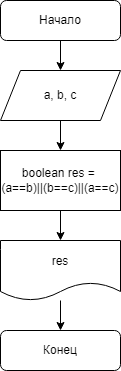

The diagram above was exported from draw.io. Its source (the exported page's mxGraphModel, read from the mxfile embedded in the PNG):
<mxGraphModel dx="1038" dy="556" grid="1" gridSize="10" guides="1" tooltips="1" connect="1" arrows="1" fold="1" page="1" pageScale="1" pageWidth="827" pageHeight="1169" math="0" shadow="0">
  <root>
    <mxCell id="WIyWlLk6GJQsqaUBKTNV-0" />
    <mxCell id="WIyWlLk6GJQsqaUBKTNV-1" parent="WIyWlLk6GJQsqaUBKTNV-0" />
    <mxCell id="s3jgPRfb6G-tFjEz9s80-0" value="Начало" style="rounded=1;whiteSpace=wrap;html=1;fontSize=12;glass=0;strokeWidth=1;shadow=0;" vertex="1" parent="WIyWlLk6GJQsqaUBKTNV-1">
      <mxGeometry x="160" y="80" width="120" height="40" as="geometry" />
    </mxCell>
    <mxCell id="s3jgPRfb6G-tFjEz9s80-1" value="" style="endArrow=classic;html=1;rounded=0;exitX=0.5;exitY=1;exitDx=0;exitDy=0;entryX=0.5;entryY=0;entryDx=0;entryDy=0;" edge="1" parent="WIyWlLk6GJQsqaUBKTNV-1" source="s3jgPRfb6G-tFjEz9s80-0" target="s3jgPRfb6G-tFjEz9s80-3">
      <mxGeometry width="50" height="50" relative="1" as="geometry">
        <mxPoint x="390" y="310" as="sourcePoint" />
        <mxPoint x="370" y="130" as="targetPoint" />
      </mxGeometry>
    </mxCell>
    <mxCell id="s3jgPRfb6G-tFjEz9s80-2" value="" style="edgeStyle=orthogonalEdgeStyle;rounded=0;orthogonalLoop=1;jettySize=auto;html=1;" edge="1" parent="WIyWlLk6GJQsqaUBKTNV-1" source="s3jgPRfb6G-tFjEz9s80-3" target="s3jgPRfb6G-tFjEz9s80-5">
      <mxGeometry relative="1" as="geometry" />
    </mxCell>
    <mxCell id="s3jgPRfb6G-tFjEz9s80-3" value="a, b, c" style="shape=parallelogram;perimeter=parallelogramPerimeter;whiteSpace=wrap;html=1;fixedSize=1;" vertex="1" parent="WIyWlLk6GJQsqaUBKTNV-1">
      <mxGeometry x="160" y="150" width="120" height="50" as="geometry" />
    </mxCell>
    <mxCell id="s3jgPRfb6G-tFjEz9s80-4" value="" style="edgeStyle=orthogonalEdgeStyle;rounded=0;orthogonalLoop=1;jettySize=auto;html=1;" edge="1" parent="WIyWlLk6GJQsqaUBKTNV-1" source="s3jgPRfb6G-tFjEz9s80-5" target="s3jgPRfb6G-tFjEz9s80-7">
      <mxGeometry relative="1" as="geometry" />
    </mxCell>
    <mxCell id="s3jgPRfb6G-tFjEz9s80-5" value="boolean res = &lt;br&gt;(a==b)||(b==c)||(a==c)" style="whiteSpace=wrap;html=1;" vertex="1" parent="WIyWlLk6GJQsqaUBKTNV-1">
      <mxGeometry x="160" y="230" width="120" height="60" as="geometry" />
    </mxCell>
    <mxCell id="s3jgPRfb6G-tFjEz9s80-6" value="" style="edgeStyle=orthogonalEdgeStyle;rounded=0;orthogonalLoop=1;jettySize=auto;html=1;" edge="1" parent="WIyWlLk6GJQsqaUBKTNV-1" source="s3jgPRfb6G-tFjEz9s80-7" target="s3jgPRfb6G-tFjEz9s80-8">
      <mxGeometry relative="1" as="geometry" />
    </mxCell>
    <mxCell id="s3jgPRfb6G-tFjEz9s80-7" value="res" style="shape=document;whiteSpace=wrap;html=1;boundedLbl=1;" vertex="1" parent="WIyWlLk6GJQsqaUBKTNV-1">
      <mxGeometry x="160" y="320" width="120" height="60" as="geometry" />
    </mxCell>
    <mxCell id="s3jgPRfb6G-tFjEz9s80-8" value="Конец" style="rounded=1;whiteSpace=wrap;html=1;" vertex="1" parent="WIyWlLk6GJQsqaUBKTNV-1">
      <mxGeometry x="160" y="410" width="120" height="40" as="geometry" />
    </mxCell>
  </root>
</mxGraphModel>